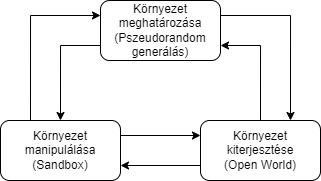

The diagram above was exported from draw.io. Its source (the exported page's mxGraphModel, read from the mxfile embedded in the PNG):
<mxGraphModel dx="819" dy="483" grid="1" gridSize="10" guides="1" tooltips="1" connect="1" arrows="1" fold="1" page="1" pageScale="1" pageWidth="850" pageHeight="1100" math="0" shadow="0">
  <root>
    <mxCell id="0" />
    <mxCell id="1" parent="0" />
    <mxCell id="LPqRybfHKYkECLfE41IW-5" style="edgeStyle=orthogonalEdgeStyle;rounded=0;orthogonalLoop=1;jettySize=auto;html=1;exitX=1;exitY=0.25;exitDx=0;exitDy=0;entryX=0;entryY=0.25;entryDx=0;entryDy=0;" edge="1" parent="1" source="LPqRybfHKYkECLfE41IW-1" target="LPqRybfHKYkECLfE41IW-3">
      <mxGeometry relative="1" as="geometry" />
    </mxCell>
    <mxCell id="LPqRybfHKYkECLfE41IW-9" style="edgeStyle=orthogonalEdgeStyle;rounded=0;orthogonalLoop=1;jettySize=auto;html=1;exitX=0.25;exitY=0;exitDx=0;exitDy=0;entryX=0;entryY=0.25;entryDx=0;entryDy=0;" edge="1" parent="1" source="LPqRybfHKYkECLfE41IW-1" target="LPqRybfHKYkECLfE41IW-2">
      <mxGeometry relative="1" as="geometry" />
    </mxCell>
    <mxCell id="LPqRybfHKYkECLfE41IW-1" value="Környezet manipulálása&lt;div&gt;(Sandbox)&lt;/div&gt;" style="rounded=1;whiteSpace=wrap;html=1;" vertex="1" parent="1">
      <mxGeometry x="260" y="460" width="120" height="60" as="geometry" />
    </mxCell>
    <mxCell id="LPqRybfHKYkECLfE41IW-4" style="edgeStyle=orthogonalEdgeStyle;rounded=0;orthogonalLoop=1;jettySize=auto;html=1;exitX=0;exitY=0.75;exitDx=0;exitDy=0;entryX=0.5;entryY=0;entryDx=0;entryDy=0;" edge="1" parent="1" source="LPqRybfHKYkECLfE41IW-2" target="LPqRybfHKYkECLfE41IW-1">
      <mxGeometry relative="1" as="geometry" />
    </mxCell>
    <mxCell id="LPqRybfHKYkECLfE41IW-7" style="edgeStyle=orthogonalEdgeStyle;rounded=0;orthogonalLoop=1;jettySize=auto;html=1;exitX=1;exitY=0.25;exitDx=0;exitDy=0;entryX=0.75;entryY=0;entryDx=0;entryDy=0;" edge="1" parent="1" source="LPqRybfHKYkECLfE41IW-2" target="LPqRybfHKYkECLfE41IW-3">
      <mxGeometry relative="1" as="geometry" />
    </mxCell>
    <mxCell id="LPqRybfHKYkECLfE41IW-2" value="Környezet meghatározása&lt;br&gt;(Pszeudorandom generálás)" style="rounded=1;whiteSpace=wrap;html=1;" vertex="1" parent="1">
      <mxGeometry x="360" y="340" width="120" height="60" as="geometry" />
    </mxCell>
    <mxCell id="LPqRybfHKYkECLfE41IW-6" style="edgeStyle=orthogonalEdgeStyle;rounded=0;orthogonalLoop=1;jettySize=auto;html=1;exitX=0.5;exitY=0;exitDx=0;exitDy=0;entryX=1;entryY=0.75;entryDx=0;entryDy=0;" edge="1" parent="1" source="LPqRybfHKYkECLfE41IW-3" target="LPqRybfHKYkECLfE41IW-2">
      <mxGeometry relative="1" as="geometry" />
    </mxCell>
    <mxCell id="LPqRybfHKYkECLfE41IW-8" style="edgeStyle=orthogonalEdgeStyle;rounded=0;orthogonalLoop=1;jettySize=auto;html=1;exitX=0;exitY=0.75;exitDx=0;exitDy=0;entryX=1;entryY=0.75;entryDx=0;entryDy=0;" edge="1" parent="1" source="LPqRybfHKYkECLfE41IW-3" target="LPqRybfHKYkECLfE41IW-1">
      <mxGeometry relative="1" as="geometry" />
    </mxCell>
    <mxCell id="LPqRybfHKYkECLfE41IW-3" value="Környezet kiterjesztése&lt;div&gt;(Open World)&lt;/div&gt;" style="rounded=1;whiteSpace=wrap;html=1;" vertex="1" parent="1">
      <mxGeometry x="460" y="460" width="120" height="60" as="geometry" />
    </mxCell>
  </root>
</mxGraphModel>